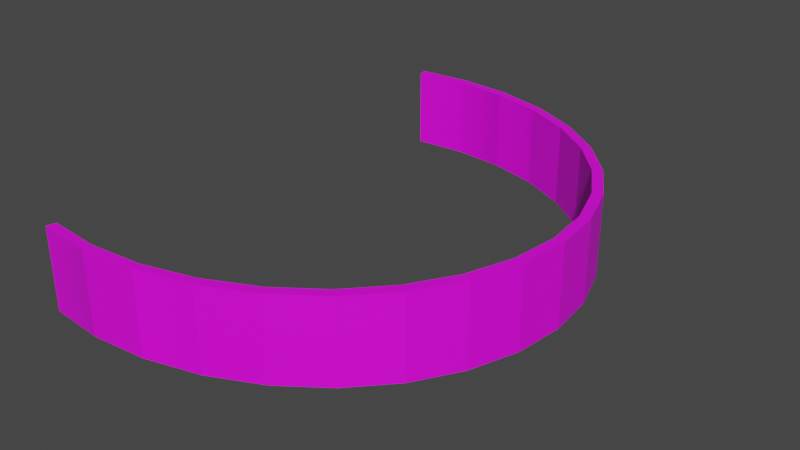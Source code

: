 # Source: hangingHalfLight.blend  (saved by Blender 2.92.15; exported with 4.5.12 LTS)
import bpy
from mathutils import Matrix  # noqa: F401  (used for matrix-valued properties, if any)

bpy.ops.wm.read_factory_settings(use_empty=True)
scene = bpy.context.scene
scene.name = 'Scene'

# ---- collections
col_collection = bpy.data.collections.new('Collection'); scene.collection.children.link(col_collection)

# ---- images (referenced by path relative to the original .blend; pixels are not part of the script)
import os
ASSET_DIR = os.environ.get("B2B_ASSET_DIR", "")  # directory of the original .blend (textures are referenced by path, not embedded)
HERE = os.path.dirname(os.path.abspath(__file__))  # packed textures are extracted next to this script under _unpacked/

def load_image(name, relpath, width, height, colorspace="sRGB"):
    """Load a texture the original file referenced (path relative to the .blend, or extracted next to this script)."""
    p = next((c for c in (os.path.join(HERE, relpath), os.path.join(ASSET_DIR, relpath)) if relpath and os.path.exists(c)), "")
    if p:
        img = bpy.data.images.load(p, check_existing=True)
        img.name = name
    else:  # same state as the original file: an image datablock whose file is absent (Cycles renders it pink)
        img = bpy.data.images.new(name, width, height)
        img.source = "FILE"
        img.filepath = "//" + (relpath or name)
    img.colorspace_settings.name = colorspace
    return img
img_untitled = load_image('Untitled', '', 2048, 2048, 'sRGB')

# ---- materials (node trees are filled in below, after node groups)
mat_body = bpy.data.materials.new('body')
mat_body.use_transparent_shadow = False
mat_light = bpy.data.materials.new('light')
mat_light.use_transparent_shadow = False

# ---- node groups
ng_auto_smooth = bpy.data.node_groups.new('Auto Smooth', 'GeometryNodeTree')
_s = ng_auto_smooth.interface.new_socket(name='Geometry', in_out='OUTPUT', socket_type='NodeSocketGeometry')
_s = ng_auto_smooth.interface.new_socket(name='Geometry', in_out='INPUT', socket_type='NodeSocketGeometry')
_s = ng_auto_smooth.interface.new_socket(name='Angle', in_out='INPUT', socket_type='NodeSocketFloat')
_s.subtype = 'ANGLE'
_s.min_value = 0.0
_s.max_value = 3.142
ng_auto_smooth.is_modifier = True
_N = ng_auto_smooth.nodes; _L = ng_auto_smooth.links
n0 = _N.new('NodeGroupOutput'); n0.name = 'Group Output'; n0.location = (480, -100)
n1 = _N.new('NodeGroupInput'); n1.name = 'Group Input'; n1.location = (-420, -300)
n2 = _N.new('NodeGroupInput'); n2.name = 'Group Input.001'; n2.location = (-60, -100)
n3 = _N.new('GeometryNodeSetShadeSmooth'); n3.name = 'Set Shade Smooth'; n3.location = (120, -100)
n3.domain = 'EDGE'
n4 = _N.new('GeometryNodeSetShadeSmooth'); n4.name = 'Set Shade Smooth.001'; n4.location = (300, -100)
n5 = _N.new('GeometryNodeInputMeshEdgeAngle'); n5.name = 'Edge Angle'; n5.location = (-420, -220)
n6 = _N.new('GeometryNodeInputEdgeSmooth'); n6.name = 'Is Edge Smooth'; n6.location = (-60, -160)
n7 = _N.new('GeometryNodeInputShadeSmooth'); n7.name = 'Is Face Smooth'; n7.location = (-240, -340)
n8 = _N.new('FunctionNodeBooleanMath'); n8.name = 'Boolean Math'; n8.location = (-60, -220)
n9 = _N.new('FunctionNodeCompare'); n9.name = 'Compare'; n9.location = (-240, -180)
n9.operation = 'LESS_EQUAL'
_L.new(n5.outputs[0], n9.inputs[0])
_L.new(n4.outputs[0], n0.inputs[0])
_L.new(n1.outputs[1], n9.inputs[1])
_L.new(n9.outputs[0], n8.inputs[0])
_L.new(n7.outputs[0], n8.inputs[1])
_L.new(n2.outputs[0], n3.inputs[0])
_L.new(n6.outputs[0], n3.inputs[1])
_L.new(n3.outputs[0], n4.inputs[0])
_L.new(n8.outputs[0], n3.inputs[2])
n0.is_active_output = True

# ---- material node trees
mat_body.use_nodes = True; mat_body.node_tree.nodes.clear()
_N = mat_body.node_tree.nodes; _L = mat_body.node_tree.links
n0 = _N.new('ShaderNodeBsdfPrincipled'); n0.name = 'Principled BSDF'; n0.location = (10, 300)
n0.distribution = 'GGX'
n0.subsurface_method = 'BURLEY'
n0.inputs[3].default_value = 1.45
n0.inputs[27].default_value = (0.0, 0.0, 0.0, 1.0)
n0.inputs[28].default_value = 1.0
n1 = _N.new('ShaderNodeOutputMaterial'); n1.name = 'Material Output'; n1.location = (300, 300)
n2 = _N.new('ShaderNodeTexImage'); n2.name = 'Image Texture'; n2.location = (-357, 268)
n2.image = img_untitled
_L.new(n0.outputs[0], n1.inputs[0])
_L.new(n2.outputs[0], n0.inputs[0])
n1.is_active_output = True
mat_light.use_nodes = True; mat_light.node_tree.nodes.clear()
_N = mat_light.node_tree.nodes; _L = mat_light.node_tree.links
n0 = _N.new('ShaderNodeBsdfPrincipled'); n0.name = 'Principled BSDF'; n0.location = (10, 300)
n0.distribution = 'GGX'
n0.subsurface_method = 'BURLEY'
n0.inputs[3].default_value = 1.45
n0.inputs[27].default_value = (0.0, 0.0, 0.0, 1.0)
n0.inputs[28].default_value = 1.0
n1 = _N.new('ShaderNodeOutputMaterial'); n1.name = 'Material Output'; n1.location = (300, 300)
_L.new(n0.outputs[0], n1.inputs[0])
n1.is_active_output = True

# ---- world
world_world = bpy.data.worlds.new('World'); scene.world = world_world
world_world.use_nodes = True; world_world.node_tree.nodes.clear()
_N = world_world.node_tree.nodes; _L = world_world.node_tree.links
n0 = _N.new('ShaderNodeOutputWorld'); n0.name = 'World Output'; n0.location = (300, 300)
n1 = _N.new('ShaderNodeBackground'); n1.name = 'Background'; n1.location = (10, 300)
n1.inputs[0].default_value = (0.05088, 0.05088, 0.05088, 1.0)
_L.new(n1.outputs[0], n0.inputs[0])
n0.is_active_output = True
world_world.color = (0.05088, 0.05088, 0.05088)
world_world.use_sun_shadow = False
world_world.sun_shadow_jitter_overblur = 0.0

# ---- meshes
me_circle = bpy.data.meshes.new('Circle')
me_circle.from_pydata([(0.5273, 0.2104, -0.1252), (0.458, 0.4128, -0.1252), (0.4169, 0.3977, -0.1252), (0.3453, 0.5993, -0.1252), (0.3084, 0.5774, -0.1252), (-0.6681, 1.039, -0.1252), (-0.6681, 1.079, -0.1252), (-0.9059, 1.058, -0.1252), (-0.8972, 1.019, -0.1252), (0.1938, 0.7627, -0.1252), (0.1623, 0.7349, -0.1252), (0.009062, 0.8969, -0.1252), (-0.01563, 0.8642, -0.1252), (-0.2017, 0.9965, -0.1252), (-0.2187, 0.9602, -0.1252), (-0.4303, 1.058, -0.1252), (-0.439, 1.019, -0.1252), (0.4837, 0.2028, 0.2222), (0.5273, 0.2104, 0.2222), (0.4169, 0.3977, 0.2222), (0.458, 0.4128, 0.2222), (0.3084, 0.5774, 0.2222), (0.3453, 0.5993, 0.2222), (-0.8972, 1.019, 0.2222), (-0.9059, 1.058, 0.2222), (-0.6681, 1.079, 0.2222), (-0.6681, 1.039, 0.2222), (0.1623, 0.7349, 0.2222), (0.1938, 0.7627, 0.2222), (-0.01563, 0.8642, 0.2222), (0.009063, 0.8969, 0.2222), (-0.2187, 0.9602, 0.2222), (-0.2017, 0.9965, 0.2222), (-0.439, 1.019, 0.2222), (-0.4303, 1.058, 0.2222), (0.4837, 0.2028, -0.1252), (-0.9001, 1.032, -0.1252), (-0.903, 1.045, -0.1252), (-0.6681, 1.052, -0.1252), (-0.6681, 1.066, -0.1252), (-0.4361, 1.032, -0.1252), (-0.4332, 1.045, -0.1252), (-0.213, 0.9723, -0.1252), (-0.2073, 0.9844, -0.1252), (-0.007397, 0.8751, -0.1252), (0.0008329, 0.886, -0.1252), (0.1728, 0.7442, -0.1252), (0.1833, 0.7535, -0.1252), (0.3207, 0.5847, -0.1252), (0.333, 0.592, -0.1252), (0.4443, 0.4078, -0.1252), (0.4306, 0.4028, -0.1252), (0.5128, 0.2079, -0.1252), (0.4983, 0.2053, -0.1252), (0.4983, 0.2053, 0.2222), (0.5128, 0.2079, 0.2222), (0.4306, 0.4028, 0.2222), (0.4443, 0.4078, 0.2222), (0.3207, 0.5847, 0.2222), (0.333, 0.592, 0.2222), (-0.9001, 1.032, 0.2222), (-0.903, 1.045, 0.2222), (-0.6681, 1.066, 0.2222), (-0.6681, 1.052, 0.2222), (0.1728, 0.7442, 0.2222), (0.1833, 0.7535, 0.2222), (-0.007397, 0.8751, 0.2222), (0.000833, 0.886, 0.2222), (-0.213, 0.9723, 0.2222), (-0.2073, 0.9844, 0.2222), (-0.4361, 1.032, 0.2222), (-0.4332, 1.045, 0.2222), (-0.6699, 1.039, -0.1252), (-0.67, 1.078, -0.1252), (-0.6699, 1.039, 0.2222), (-0.67, 1.078, 0.2222), (-0.6699, 1.052, 0.2222), (-0.67, 1.065, 0.2222), (-0.6699, 1.052, -0.1252), (-0.67, 1.065, -0.1252), (-0.6664, 1.039, -0.1252), (-0.6664, 1.079, -0.1252), (-0.6664, 1.039, 0.2222), (-0.6664, 1.079, 0.2222), (-0.6664, 1.052, 0.2222), (-0.6664, 1.065, 0.2222), (-0.6664, 1.052, -0.1252), (-0.6664, 1.065, -0.1252), (-0.4407, 1.02, 0.2222), (-0.4321, 1.058, 0.2222), (-0.4378, 1.032, -0.1252), (-0.435, 1.045, -0.1252), (-0.4407, 1.02, -0.1252), (-0.4321, 1.058, -0.1252), (-0.4378, 1.032, 0.2222), (-0.435, 1.045, 0.2222), (-0.4373, 1.019, -0.1252), (-0.4286, 1.057, -0.1252), (-0.4373, 1.019, 0.2222), (-0.4286, 1.057, 0.2222), (-0.4344, 1.032, 0.2222), (-0.4315, 1.045, 0.2222), (-0.4344, 1.032, -0.1252), (-0.4315, 1.045, -0.1252), (-0.2204, 0.9607, 0.2222), (-0.2035, 0.997, 0.2222), (-0.2148, 0.9728, -0.1252), (-0.2091, 0.9849, -0.1252), (-0.2204, 0.9607, -0.1252), (-0.2035, 0.997, -0.1252), (-0.2148, 0.9728, 0.2222), (-0.2091, 0.9849, 0.2222), (-0.2172, 0.9595, -0.1252), (-0.2002, 0.9958, -0.1252), (-0.2172, 0.9595, 0.2222), (-0.2002, 0.9958, 0.2222), (-0.2116, 0.9716, 0.2222), (-0.2059, 0.9837, 0.2222), (-0.2116, 0.9716, -0.1252), (-0.2059, 0.9837, -0.1252), (-0.01706, 0.8648, 0.2222), (0.007578, 0.8976, 0.2222), (-0.008846, 0.8758, -0.1252), (-0.000634, 0.8867, -0.1252), (-0.01706, 0.8648, -0.1252), (0.007578, 0.8976, -0.1252), (-0.008845, 0.8758, 0.2222), (-0.0006339, 0.8867, 0.2222), (-0.01449, 0.8633, -0.1252), (0.01024, 0.896, -0.1252), (-0.01449, 0.8633, 0.2222), (0.01024, 0.896, 0.2222), (-0.006245, 0.8742, 0.2222), (0.001999, 0.8851, 0.2222), (-0.006245, 0.8742, -0.1252), (0.001999, 0.8851, -0.1252), (0.1609, 0.736, 0.2222), (0.1922, 0.7638, 0.2222), (0.1713, 0.7453, -0.1252), (0.1818, 0.7546, -0.1252), (0.1609, 0.736, -0.1252), (0.1922, 0.7638, -0.1252), (0.1713, 0.7453, 0.2222), (0.1818, 0.7546, 0.2222), (0.1633, 0.7339, -0.1252), (0.1948, 0.7617, -0.1252), (0.1633, 0.7339, 0.2222), (0.1948, 0.7617, 0.2222), (0.1738, 0.7431, 0.2222), (0.1843, 0.7524, 0.2222), (0.1738, 0.7431, -0.1252), (0.1843, 0.7524, -0.1252), (0.3072, 0.5787, 0.2222), (0.3441, 0.6006, 0.2222), (0.3195, 0.586, -0.1252), (0.3318, 0.5933, -0.1252), (0.3072, 0.5787, -0.1252), (0.3441, 0.6006, -0.1252), (0.3195, 0.586, 0.2222), (0.3318, 0.5933, 0.2222), (0.3092, 0.576, -0.1252), (0.3462, 0.5978, -0.1252), (0.3092, 0.576, 0.2222), (0.3462, 0.5978, 0.2222), (0.3216, 0.5833, 0.2222), (0.3339, 0.5906, 0.2222), (0.3216, 0.5833, -0.1252), (0.3339, 0.5906, -0.1252), (0.4159, 0.3994, 0.2222), (0.457, 0.4145, 0.2222), (0.4296, 0.4044, -0.1252), (0.4433, 0.4094, -0.1252), (0.4159, 0.3994, -0.1252), (0.457, 0.4145, -0.1252), (0.4296, 0.4044, 0.2222), (0.4433, 0.4094, 0.2222), (0.4585, 0.4113, -0.1252), (0.4174, 0.3963, 0.2222), (0.4585, 0.4113, 0.2222), (0.4174, 0.3963, -0.1252), (0.4311, 0.4013, 0.2222), (0.4448, 0.4063, 0.2222), (0.4448, 0.4063, -0.1252), (0.4311, 0.4013, -0.1252), (0.4832, 0.2044, 0.2222), (0.5267, 0.2122, 0.2222), (0.5267, 0.2122, -0.1252), (0.4832, 0.2044, -0.1252), (0.4977, 0.207, 0.2222), (0.5122, 0.2096, 0.2222), (0.5122, 0.2096, -0.1252), (0.4977, 0.207, -0.1252), (0.5275, 0.2087, -0.1252), (0.4839, 0.2011, 0.2222), (0.5275, 0.2087, 0.2222), (0.4839, 0.2011, -0.1252), (0.4985, 0.2036, 0.2222), (0.513, 0.2062, 0.2222), (0.513, 0.2062, -0.1252), (0.4985, 0.2036, -0.1252), (0.5061, 0.00191, 0.2222), (0.5505, 0.001983, -0.1252), (0.5209, 0.001934, 0.2222), (0.5357, 0.001959, 0.2222), (0.5357, 0.001959, -0.1252), (0.5209, 0.001934, -0.1252), (0.5505, -0.001903, -0.1252), (0.5505, -0.001903, 0.2222), (0.5209, -0.001856, -0.1252), (0.5357, -0.00188, -0.1252), (0.5209, -0.001856, 0.2222), (0.5357, -0.00188, 0.2222), (0.5273, -0.2104, -0.1252), (0.458, -0.4128, -0.1252), (0.4169, -0.3977, -0.1252), (0.3453, -0.5993, -0.1252), (0.3084, -0.5774, -0.1252), (-0.6681, -1.039, -0.1252), (-0.6681, -1.079, -0.1252), (-0.9059, -1.058, -0.1252), (-0.8972, -1.019, -0.1252), (0.1938, -0.7627, -0.1252), (0.1623, -0.7349, -0.1252), (0.009062, -0.8969, -0.1252), (-0.01563, -0.8642, -0.1252), (-0.2017, -0.9965, -0.1252), (-0.2187, -0.9602, -0.1252), (-0.4303, -1.058, -0.1252), (-0.439, -1.019, -0.1252), (0.4837, -0.2028, 0.2222), (0.5273, -0.2104, 0.2222), (0.4169, -0.3977, 0.2222), (0.458, -0.4128, 0.2222), (0.3084, -0.5774, 0.2222), (0.3453, -0.5993, 0.2222), (-0.8972, -1.019, 0.2222), (-0.9059, -1.058, 0.2222), (-0.6681, -1.079, 0.2222), (-0.6681, -1.039, 0.2222), (0.1623, -0.7349, 0.2222), (0.1938, -0.7627, 0.2222), (-0.01563, -0.8642, 0.2222), (0.009063, -0.8969, 0.2222), (-0.2187, -0.9602, 0.2222), (-0.2017, -0.9965, 0.2222), (-0.439, -1.019, 0.2222), (-0.4303, -1.058, 0.2222), (0.4837, -0.2028, -0.1252), (0.5508, 2.011e-07, -0.1252), (0.5063, 2.011e-07, -0.1252), (0.5063, 2.011e-07, 0.2222), (0.5508, 2.011e-07, 0.2222), (0.5211, 2.011e-07, 0.2222), (0.5359, 2.011e-07, 0.2222), (-0.9001, -1.032, -0.1252), (-0.903, -1.045, -0.1252), (-0.6681, -1.052, -0.1252), (-0.6681, -1.066, -0.1252), (-0.4361, -1.032, -0.1252), (-0.4332, -1.045, -0.1252), (-0.213, -0.9723, -0.1252), (-0.2073, -0.9844, -0.1252), (-0.007397, -0.8751, -0.1252), (0.0008329, -0.886, -0.1252), (0.1728, -0.7442, -0.1252), (0.1833, -0.7535, -0.1252), (0.3207, -0.5847, -0.1252), (0.333, -0.592, -0.1252), (0.4443, -0.4078, -0.1252), (0.4306, -0.4028, -0.1252), (0.5128, -0.2079, -0.1252), (0.4983, -0.2053, -0.1252), (0.5211, 2.011e-07, -0.1252), (0.5359, 2.011e-07, -0.1252), (0.4983, -0.2053, 0.2222), (0.5128, -0.2079, 0.2222), (0.4306, -0.4028, 0.2222), (0.4443, -0.4078, 0.2222), (0.3207, -0.5847, 0.2222), (0.333, -0.592, 0.2222), (-0.9001, -1.032, 0.2222), (-0.903, -1.045, 0.2222), (-0.6681, -1.066, 0.2222), (-0.6681, -1.052, 0.2222), (0.1728, -0.7442, 0.2222), (0.1833, -0.7535, 0.2222), (-0.007397, -0.8751, 0.2222), (0.000833, -0.886, 0.2222), (-0.213, -0.9723, 0.2222), (-0.2073, -0.9844, 0.2222), (-0.4361, -1.032, 0.2222), (-0.4332, -1.045, 0.2222), (-0.6699, -1.039, -0.1252), (-0.67, -1.078, -0.1252), (-0.6699, -1.039, 0.2222), (-0.67, -1.078, 0.2222), (-0.6699, -1.052, 0.2222), (-0.67, -1.065, 0.2222), (-0.6699, -1.052, -0.1252), (-0.67, -1.065, -0.1252), (-0.6664, -1.039, -0.1252), (-0.6664, -1.079, -0.1252), (-0.6664, -1.039, 0.2222), (-0.6664, -1.079, 0.2222), (-0.6664, -1.052, 0.2222), (-0.6664, -1.065, 0.2222), (-0.6664, -1.052, -0.1252), (-0.6664, -1.065, -0.1252), (-0.4407, -1.02, 0.2222), (-0.4321, -1.058, 0.2222), (-0.4378, -1.032, -0.1252), (-0.435, -1.045, -0.1252), (-0.4407, -1.02, -0.1252), (-0.4321, -1.058, -0.1252), (-0.4378, -1.032, 0.2222), (-0.435, -1.045, 0.2222), (-0.4373, -1.019, -0.1252), (-0.4286, -1.057, -0.1252), (-0.4373, -1.019, 0.2222), (-0.4286, -1.057, 0.2222), (-0.4344, -1.032, 0.2222), (-0.4315, -1.045, 0.2222), (-0.4344, -1.032, -0.1252), (-0.4315, -1.045, -0.1252), (-0.2204, -0.9607, 0.2222), (-0.2035, -0.997, 0.2222), (-0.2148, -0.9728, -0.1252), (-0.2091, -0.9849, -0.1252), (-0.2204, -0.9607, -0.1252), (-0.2035, -0.997, -0.1252), (-0.2148, -0.9728, 0.2222), (-0.2091, -0.9849, 0.2222), (-0.2172, -0.9595, -0.1252), (-0.2002, -0.9958, -0.1252), (-0.2172, -0.9595, 0.2222), (-0.2002, -0.9958, 0.2222), (-0.2116, -0.9716, 0.2222), (-0.2059, -0.9837, 0.2222), (-0.2116, -0.9716, -0.1252), (-0.2059, -0.9837, -0.1252), (-0.01706, -0.8648, 0.2222), (0.007578, -0.8976, 0.2222), (-0.008846, -0.8758, -0.1252), (-0.000634, -0.8867, -0.1252), (-0.01706, -0.8648, -0.1252), (0.007578, -0.8976, -0.1252), (-0.008845, -0.8758, 0.2222), (-0.0006339, -0.8867, 0.2222), (-0.01449, -0.8633, -0.1252), (0.01024, -0.896, -0.1252), (-0.01449, -0.8633, 0.2222), (0.01024, -0.896, 0.2222), (-0.006245, -0.8742, 0.2222), (0.001999, -0.8851, 0.2222), (-0.006245, -0.8742, -0.1252), (0.001999, -0.8851, -0.1252), (0.1609, -0.736, 0.2222), (0.1922, -0.7638, 0.2222), (0.1713, -0.7453, -0.1252), (0.1818, -0.7546, -0.1252), (0.1609, -0.736, -0.1252), (0.1922, -0.7638, -0.1252), (0.1713, -0.7453, 0.2222), (0.1818, -0.7546, 0.2222), (0.1633, -0.7339, -0.1252), (0.1948, -0.7617, -0.1252), (0.1633, -0.7339, 0.2222), (0.1948, -0.7617, 0.2222), (0.1738, -0.7431, 0.2222), (0.1843, -0.7524, 0.2222), (0.1738, -0.7431, -0.1252), (0.1843, -0.7524, -0.1252), (0.3072, -0.5787, 0.2222), (0.3441, -0.6006, 0.2222), (0.3195, -0.586, -0.1252), (0.3318, -0.5933, -0.1252), (0.3072, -0.5787, -0.1252), (0.3441, -0.6006, -0.1252), (0.3195, -0.586, 0.2222), (0.3318, -0.5933, 0.2222), (0.3092, -0.576, -0.1252), (0.3462, -0.5978, -0.1252), (0.3092, -0.576, 0.2222), (0.3462, -0.5978, 0.2222), (0.3216, -0.5833, 0.2222), (0.3339, -0.5906, 0.2222), (0.3216, -0.5833, -0.1252), (0.3339, -0.5906, -0.1252), (0.4159, -0.3994, 0.2222), (0.457, -0.4145, 0.2222), (0.4296, -0.4044, -0.1252), (0.4433, -0.4094, -0.1252), (0.4159, -0.3994, -0.1252), (0.457, -0.4145, -0.1252), (0.4296, -0.4044, 0.2222), (0.4433, -0.4094, 0.2222), (0.4585, -0.4113, -0.1252), (0.4174, -0.3963, 0.2222), (0.4585, -0.4113, 0.2222), (0.4174, -0.3963, -0.1252), (0.4311, -0.4013, 0.2222), (0.4448, -0.4063, 0.2222), (0.4448, -0.4063, -0.1252), (0.4311, -0.4013, -0.1252), (0.4832, -0.2044, 0.2222), (0.5267, -0.2122, 0.2222), (0.5267, -0.2122, -0.1252), (0.4832, -0.2044, -0.1252), (0.4977, -0.207, 0.2222), (0.5122, -0.2096, 0.2222), (0.5122, -0.2096, -0.1252), (0.4977, -0.207, -0.1252), (0.5275, -0.2087, -0.1252), (0.4839, -0.2011, 0.2222), (0.5275, -0.2087, 0.2222), (0.4839, -0.2011, -0.1252), (0.4985, -0.2036, 0.2222), (0.513, -0.2062, 0.2222), (0.513, -0.2062, -0.1252), (0.4985, -0.2036, -0.1252), (0.5061, -0.00191, 0.2222), (0.5061, -0.00191, -0.1252), (0.5061, 0.001834, -0.1252), (0.5505, 0.001903, 0.2222), (-0.8935, 1.02, -0.1252), (-0.902, 1.058, -0.1252), (-0.8963, 1.033, 0.2222), (-0.8992, 1.045, 0.2222), (-0.8935, 1.02, 0.2222), (-0.902, 1.058, 0.2222), (-0.8963, 1.033, -0.1252), (-0.8992, 1.045, -0.1252), (-0.8872, -1.02, -0.1252), (-0.8955, -1.059, -0.1252), (-0.8899, -1.033, 0.2222), (-0.8927, -1.046, 0.2222), (-0.8872, -1.02, 0.2222), (-0.8955, -1.059, 0.2222), (-0.8899, -1.033, -0.1252), (-0.8927, -1.046, -0.1252)], [], [(211, 207, 251, 253), (79, 73, 6, 39), (91, 93, 15, 41), (107, 109, 13, 43), (123, 125, 11, 45), (139, 141, 9, 47), (155, 157, 3, 49), (171, 173, 1, 50), (191, 53, 35, 187), (199, 195, 35, 53), (85, 83, 25, 62), (101, 99, 34, 71), (117, 115, 32, 69), (133, 131, 30, 67), (193, 17, 35, 195), (149, 147, 28, 65), (184, 187, 35, 17), (427, 429, 24, 61), (160, 162, 21, 4), (165, 163, 22, 59), (144, 146, 27, 10), (181, 178, 20, 57), (128, 130, 29, 12), (197, 194, 18, 55), (112, 114, 31, 14), (96, 98, 33, 16), (80, 82, 26, 5), (424, 428, 23, 8), (425, 7, 24, 429), (81, 6, 25, 83), (97, 15, 34, 99), (113, 13, 32, 115), (129, 11, 30, 131), (145, 9, 28, 147), (161, 3, 22, 163), (176, 1, 20, 178), (192, 0, 18, 194), (206, 248, 251, 207), (36, 8, 23, 60), (7, 37, 61, 24), (37, 36, 60, 61), (193, 196, 54, 17), (196, 197, 55, 54), (177, 180, 56, 19), (180, 181, 57, 56), (162, 164, 58, 21), (164, 165, 59, 58), (428, 426, 60, 23), (426, 427, 61, 60), (146, 148, 64, 27), (148, 149, 65, 64), (130, 132, 66, 29), (132, 133, 67, 66), (114, 116, 68, 31), (116, 117, 69, 68), (98, 100, 70, 33), (100, 101, 71, 70), (82, 84, 63, 26), (84, 85, 62, 63), (192, 198, 52, 0), (198, 199, 53, 52), (186, 0, 52, 190), (190, 52, 53, 191), (172, 170, 51, 2), (170, 171, 50, 51), (156, 154, 48, 4), (154, 155, 49, 48), (140, 138, 46, 10), (138, 139, 47, 46), (124, 122, 44, 12), (122, 123, 45, 44), (108, 106, 42, 14), (106, 107, 43, 42), (92, 90, 40, 16), (90, 91, 41, 40), (72, 78, 38, 5), (78, 79, 39, 38), (420, 210, 252, 250), (210, 211, 253, 252), (430, 431, 79, 78), (424, 430, 78, 72), (63, 62, 77, 76), (26, 63, 76, 74), (6, 73, 75, 25), (5, 26, 74, 72), (62, 25, 75, 77), (431, 425, 73, 79), (38, 39, 87, 86), (5, 38, 86, 80), (94, 95, 85, 84), (88, 94, 84, 82), (93, 81, 83, 89), (92, 88, 82, 80), (95, 89, 83, 85), (39, 6, 81, 87), (71, 34, 89, 95), (16, 33, 88, 92), (15, 93, 89, 34), (33, 70, 94, 88), (70, 71, 95, 94), (86, 87, 91, 90), (80, 86, 90, 92), (87, 81, 93, 91), (40, 41, 103, 102), (16, 40, 102, 96), (110, 111, 101, 100), (104, 110, 100, 98), (109, 97, 99, 105), (108, 104, 98, 96), (111, 105, 99, 101), (41, 15, 97, 103), (69, 32, 105, 111), (14, 31, 104, 108), (13, 109, 105, 32), (31, 68, 110, 104), (68, 69, 111, 110), (102, 103, 107, 106), (96, 102, 106, 108), (103, 97, 109, 107), (42, 43, 119, 118), (14, 42, 118, 112), (126, 127, 117, 116), (120, 126, 116, 114), (125, 113, 115, 121), (124, 120, 114, 112), (127, 121, 115, 117), (43, 13, 113, 119), (67, 30, 121, 127), (12, 29, 120, 124), (11, 125, 121, 30), (29, 66, 126, 120), (66, 67, 127, 126), (118, 119, 123, 122), (112, 118, 122, 124), (119, 113, 125, 123), (44, 45, 135, 134), (12, 44, 134, 128), (142, 143, 133, 132), (136, 142, 132, 130), (141, 129, 131, 137), (140, 136, 130, 128), (143, 137, 131, 133), (45, 11, 129, 135), (65, 28, 137, 143), (10, 27, 136, 140), (9, 141, 137, 28), (27, 64, 142, 136), (64, 65, 143, 142), (134, 135, 139, 138), (128, 134, 138, 140), (135, 129, 141, 139), (46, 47, 151, 150), (10, 46, 150, 144), (158, 159, 149, 148), (152, 158, 148, 146), (157, 145, 147, 153), (156, 152, 146, 144), (159, 153, 147, 149), (47, 9, 145, 151), (59, 22, 153, 159), (4, 21, 152, 156), (3, 157, 153, 22), (21, 58, 158, 152), (58, 59, 159, 158), (150, 151, 155, 154), (144, 150, 154, 156), (151, 145, 157, 155), (48, 49, 167, 166), (4, 48, 166, 160), (174, 175, 165, 164), (168, 174, 164, 162), (173, 161, 163, 169), (175, 169, 163, 165), (172, 168, 162, 160), (49, 3, 161, 167), (2, 19, 168, 172), (57, 20, 169, 175), (1, 173, 169, 20), (19, 56, 174, 168), (56, 57, 175, 174), (166, 167, 171, 170), (160, 166, 170, 172), (167, 161, 173, 171), (50, 182, 183, 51), (1, 176, 182, 50), (188, 189, 181, 180), (184, 188, 180, 177), (186, 176, 178, 185), (189, 185, 178, 181), (19, 2, 179, 177), (51, 183, 179, 2), (55, 18, 185, 189), (0, 186, 185, 18), (17, 54, 188, 184), (54, 55, 189, 188), (182, 190, 191, 183), (176, 186, 190, 182), (177, 179, 187, 184), (183, 191, 187, 179), (204, 205, 199, 198), (201, 204, 198, 192), (202, 203, 197, 196), (200, 202, 196, 193), (201, 192, 194, 423), (203, 423, 194, 197), (200, 193, 195, 422), (205, 422, 195, 199), (272, 249, 422, 205), (250, 200, 422, 249), (253, 251, 423, 203), (248, 201, 423, 251), (250, 252, 202, 200), (252, 253, 203, 202), (248, 273, 204, 201), (273, 272, 205, 204), (272, 273, 209, 208), (249, 272, 208, 421), (273, 248, 206, 209), (299, 257, 218, 293), (311, 259, 227, 313), (327, 261, 225, 329), (343, 263, 223, 345), (359, 265, 221, 361), (375, 267, 215, 377), (391, 268, 213, 393), (411, 407, 247, 271), (419, 271, 247, 415), (305, 282, 237, 303), (321, 291, 246, 319), (337, 289, 244, 335), (353, 287, 242, 351), (413, 415, 247, 229), (369, 285, 240, 367), (404, 229, 247, 407), (435, 281, 236, 437), (380, 216, 233, 382), (385, 279, 234, 383), (364, 222, 239, 366), (401, 277, 232, 398), (348, 224, 241, 350), (417, 275, 230, 414), (332, 226, 243, 334), (316, 228, 245, 318), (300, 217, 238, 302), (432, 220, 235, 436), (433, 437, 236, 219), (301, 303, 237, 218), (317, 319, 246, 227), (333, 335, 244, 225), (349, 351, 242, 223), (365, 367, 240, 221), (381, 383, 234, 215), (396, 398, 232, 213), (412, 414, 230, 212), (254, 280, 235, 220), (219, 236, 281, 255), (255, 281, 280, 254), (413, 229, 274, 416), (416, 274, 275, 417), (397, 231, 276, 400), (400, 276, 277, 401), (382, 233, 278, 384), (384, 278, 279, 385), (436, 235, 280, 434), (434, 280, 281, 435), (366, 239, 284, 368), (368, 284, 285, 369), (350, 241, 286, 352), (352, 286, 287, 353), (334, 243, 288, 336), (336, 288, 289, 337), (318, 245, 290, 320), (320, 290, 291, 321), (302, 238, 283, 304), (304, 283, 282, 305), (412, 212, 270, 418), (418, 270, 271, 419), (406, 410, 270, 212), (410, 411, 271, 270), (392, 214, 269, 390), (390, 269, 268, 391), (376, 216, 266, 374), (374, 266, 267, 375), (360, 222, 264, 358), (358, 264, 265, 359), (344, 224, 262, 342), (342, 262, 263, 343), (328, 226, 260, 326), (326, 260, 261, 327), (312, 228, 258, 310), (310, 258, 259, 311), (292, 217, 256, 298), (298, 256, 257, 299), (438, 298, 299, 439), (432, 292, 298, 438), (283, 296, 297, 282), (238, 294, 296, 283), (218, 237, 295, 293), (217, 292, 294, 238), (282, 297, 295, 237), (439, 299, 293, 433), (256, 306, 307, 257), (217, 300, 306, 256), (314, 304, 305, 315), (308, 302, 304, 314), (313, 309, 303, 301), (312, 300, 302, 308), (315, 305, 303, 309), (257, 307, 301, 218), (291, 315, 309, 246), (228, 312, 308, 245), (227, 246, 309, 313), (245, 308, 314, 290), (290, 314, 315, 291), (306, 310, 311, 307), (300, 312, 310, 306), (307, 311, 313, 301), (258, 322, 323, 259), (228, 316, 322, 258), (330, 320, 321, 331), (324, 318, 320, 330), (329, 325, 319, 317), (328, 316, 318, 324), (331, 321, 319, 325), (259, 323, 317, 227), (289, 331, 325, 244), (226, 328, 324, 243), (225, 244, 325, 329), (243, 324, 330, 288), (288, 330, 331, 289), (322, 326, 327, 323), (316, 328, 326, 322), (323, 327, 329, 317), (260, 338, 339, 261), (226, 332, 338, 260), (346, 336, 337, 347), (340, 334, 336, 346), (345, 341, 335, 333), (344, 332, 334, 340), (347, 337, 335, 341), (261, 339, 333, 225), (287, 347, 341, 242), (224, 344, 340, 241), (223, 242, 341, 345), (241, 340, 346, 286), (286, 346, 347, 287), (338, 342, 343, 339), (332, 344, 342, 338), (339, 343, 345, 333), (262, 354, 355, 263), (224, 348, 354, 262), (362, 352, 353, 363), (356, 350, 352, 362), (361, 357, 351, 349), (360, 348, 350, 356), (363, 353, 351, 357), (263, 355, 349, 223), (285, 363, 357, 240), (222, 360, 356, 239), (221, 240, 357, 361), (239, 356, 362, 284), (284, 362, 363, 285), (354, 358, 359, 355), (348, 360, 358, 354), (355, 359, 361, 349), (264, 370, 371, 265), (222, 364, 370, 264), (378, 368, 369, 379), (372, 366, 368, 378), (377, 373, 367, 365), (376, 364, 366, 372), (379, 369, 367, 373), (265, 371, 365, 221), (279, 379, 373, 234), (216, 376, 372, 233), (215, 234, 373, 377), (233, 372, 378, 278), (278, 378, 379, 279), (370, 374, 375, 371), (364, 376, 374, 370), (371, 375, 377, 365), (266, 386, 387, 267), (216, 380, 386, 266), (394, 384, 385, 395), (388, 382, 384, 394), (393, 389, 383, 381), (395, 385, 383, 389), (392, 380, 382, 388), (267, 387, 381, 215), (214, 392, 388, 231), (277, 395, 389, 232), (213, 232, 389, 393), (231, 388, 394, 276), (276, 394, 395, 277), (386, 390, 391, 387), (380, 392, 390, 386), (387, 391, 393, 381), (268, 269, 403, 402), (213, 268, 402, 396), (408, 400, 401, 409), (404, 397, 400, 408), (406, 405, 398, 396), (409, 401, 398, 405), (231, 397, 399, 214), (269, 214, 399, 403), (275, 409, 405, 230), (212, 230, 405, 406), (229, 404, 408, 274), (274, 408, 409, 275), (402, 403, 411, 410), (396, 402, 410, 406), (397, 404, 407, 399), (403, 399, 407, 411), (209, 418, 419, 208), (206, 412, 418, 209), (210, 416, 417, 211), (420, 413, 416, 210), (206, 207, 414, 412), (211, 417, 414, 207), (420, 421, 415, 413), (208, 419, 415, 421), (250, 249, 421, 420), (37, 7, 425, 431), (8, 36, 430, 424), (36, 37, 431, 430), (76, 77, 427, 426), (74, 76, 426, 428), (73, 425, 429, 75), (72, 74, 428, 424), (77, 75, 429, 427), (255, 439, 433, 219), (220, 432, 438, 254), (254, 438, 439, 255), (296, 434, 435, 297), (294, 436, 434, 296), (293, 295, 437, 433), (292, 432, 436, 294), (297, 435, 437, 295)])
me_circle.polygons.foreach_set('use_smooth', [True] * 438)
me_circle.polygons.foreach_set('material_index', [0, 0, 0, 0, 0, 0, 0, 0, 0, 0, 0, 0, 0, 0, 0, 0, 0, 0, 0, 0, 0, 0, 0, 0, 0, 0, 0, 0, 0, 0, 0, 0, 0, 0, 0, 0, 0, 0, 0, 0, 0, 0, 0, 0, 0, 0, 0, 0, 0, 0, 0, 0, 0, 0, 0, 0, 0, 0, 0, 0, 0, 0, 0, 0, 0, 0, 0, 0, 0, 0, 0, 0, 0, 0, 0, 0, 0, 0, 0, 1, 0, 0, 0, 0, 0, 0, 0, 0, 0, 0, 0, 0, 0, 0, 0, 0, 0, 0, 0, 0, 1, 0, 0, 0, 0, 0, 0, 0, 0, 0, 0, 0, 0, 0, 0, 0, 1, 0, 0, 0, 0, 0, 0, 0, 0, 0, 0, 0, 0, 0, 0, 0, 1, 0, 0, 0, 0, 0, 0, 0, 0, 0, 0, 0, 0, 0, 0, 0, 1, 0, 0, 0, 0, 0, 0, 0, 0, 0, 0, 0, 0, 0, 0, 0, 1, 0, 0, 0, 0, 0, 0, 0, 0, 0, 0, 0, 0, 0, 0, 0, 1, 0, 0, 0, 0, 0, 0, 0, 0, 0, 0, 0, 0, 0, 0, 1, 0, 0, 0, 1, 0, 0, 0, 0, 0, 0, 0, 0, 0, 0, 0, 0, 0, 0, 0, 0, 0, 0, 0, 0, 0, 0, 0, 0, 0, 0, 0, 0, 0, 0, 0, 0, 0, 0, 0, 0, 0, 0, 0, 0, 0, 0, 0, 0, 0, 0, 0, 0, 0, 0, 0, 0, 0, 0, 0, 0, 0, 0, 0, 0, 0, 0, 0, 0, 0, 0, 0, 0, 0, 0, 0, 0, 0, 0, 0, 0, 0, 0, 0, 0, 0, 0, 0, 0, 0, 0, 0, 0, 0, 0, 0, 0, 0, 1, 0, 0, 0, 0, 0, 0, 0, 0, 0, 0, 0, 0, 0, 0, 0, 0, 0, 0, 0, 0, 1, 0, 0, 0, 0, 0, 0, 0, 0, 0, 0, 0, 0, 0, 0, 0, 1, 0, 0, 0, 0, 0, 0, 0, 0, 0, 0, 0, 0, 0, 0, 0, 1, 0, 0, 0, 0, 0, 0, 0, 0, 0, 0, 0, 0, 0, 0, 0, 1, 0, 0, 0, 0, 0, 0, 0, 0, 0, 0, 0, 0, 0, 0, 0, 1, 0, 0, 0, 0, 0, 0, 0, 0, 0, 0, 0, 0, 0, 0, 0, 1, 0, 0, 0, 0, 0, 0, 0, 0, 0, 0, 0, 0, 0, 0, 1, 0, 0, 0, 1, 0, 0, 0, 0, 0, 0, 0, 0, 0, 0, 0, 0, 0, 0, 0, 0, 0, 0, 0, 0, 0, 0, 0, 0])
_uv = me_circle.uv_layers.new(name='UVMap')
_uv.uv.foreach_set('vector', [0.601, 0.5043, 0.5978, 0.5043, 0.5978, 0.5038, 0.601, 0.5038, 0.462, 0.7155, 0.462, 0.7186, 0.4616, 0.7187, 0.4616, 0.7155, 0.405, 0.7106, 0.4043, 0.7137, 0.4039, 0.7137, 0.4046, 0.7105, 0.3502, 0.6959, 0.3489, 0.6989, 0.3484, 0.6988, 0.3498, 0.6958, 0.2996, 0.6721, 0.2976, 0.6748, 0.2973, 0.6746, 0.2993, 0.6719, 0.2554, 0.6401, 0.2529, 0.6423, 0.2525, 0.642, 0.255, 0.6398, 0.219, 0.6009, 0.216, 0.6027, 0.2157, 0.6024, 0.2187, 0.6006, 0.1919, 0.5563, 0.1886, 0.5576, 0.1884, 0.5571, 0.1917, 0.5559, 0.1787, 0.5072, 0.1786, 0.5068, 0.1821, 0.5062, 0.1823, 0.5066, 0.1786, 0.5064, 0.1821, 0.5058, 0.1821, 0.5062, 0.1786, 0.5068, 0.601, 0.06676, 0.5978, 0.06676, 0.5978, 0.06634, 0.601, 0.06634, 0.601, 0.1247, 0.5978, 0.1247, 0.5978, 0.1242, 0.601, 0.1242, 0.601, 0.1821, 0.5978, 0.1821, 0.5978, 0.1817, 0.601, 0.1817, 0.601, 0.2386, 0.5978, 0.2386, 0.5978, 0.2382, 0.601, 0.2382, 0.9553, 0.04919, 0.9553, 0.05063, 0.8726, 0.0506, 0.8726, 0.04916, 0.601, 0.294, 0.5978, 0.294, 0.5978, 0.2936, 0.601, 0.2936, 0.9553, 0.05208, 0.8726, 0.05205, 0.8726, 0.0506, 0.9553, 0.05063, 0.601, 0.009371, 0.5978, 0.009371, 0.5978, 0.008432, 0.601, 0.008432, 0.8726, 0.1523, 0.9553, 0.1523, 0.9553, 0.1538, 0.8726, 0.1538, 0.601, 0.3481, 0.5978, 0.3481, 0.5978, 0.3477, 0.601, 0.3477, 0.8726, 0.2056, 0.9553, 0.2056, 0.9553, 0.207, 0.8726, 0.207, 0.601, 0.4009, 0.5978, 0.4009, 0.5978, 0.4005, 0.601, 0.4005, 0.8726, 0.26, 0.9553, 0.2601, 0.9553, 0.2615, 0.8726, 0.2615, 0.601, 0.4528, 0.5978, 0.4528, 0.5978, 0.4524, 0.601, 0.4524, 0.8726, 0.3156, 0.9553, 0.3157, 0.9553, 0.3171, 0.8726, 0.3171, 0.8726, 0.372, 0.9553, 0.372, 0.9553, 0.3734, 0.8726, 0.3734, 0.8726, 0.4288, 0.9553, 0.4288, 0.9553, 0.4303, 0.8726, 0.4302, 0.8726, 0.4851, 0.9553, 0.4851, 0.9553, 0.4866, 0.8726, 0.4865, 0.7898, 0.001496, 0.7898, 5.154e-05, 0.8726, 0.0, 0.8726, 0.001445, 0.7898, 0.05987, 0.7898, 0.05843, 0.8726, 0.05838, 0.8726, 0.05982, 0.7898, 0.1188, 0.7898, 0.1173, 0.8726, 0.1173, 0.8726, 0.1187, 0.7898, 0.1772, 0.7898, 0.1758, 0.8726, 0.1757, 0.8726, 0.1771, 0.7898, 0.2348, 0.7898, 0.2334, 0.8726, 0.2333, 0.8726, 0.2348, 0.7898, 0.2913, 0.7898, 0.2899, 0.8726, 0.2898, 0.8726, 0.2913, 0.7898, 0.3465, 0.7898, 0.3451, 0.8726, 0.345, 0.8726, 0.3465, 0.7898, 0.4004, 0.7898, 0.399, 0.8726, 0.3989, 0.8726, 0.4004, 0.7898, 0.4535, 0.7898, 0.452, 0.8726, 0.452, 0.8726, 0.4534, 0.7898, 0.9985, 0.7898, 1.0, 0.707, 1.0, 0.707, 0.9986, 0.878, 0.6261, 0.8748, 0.6261, 0.8748, 0.5418, 0.878, 0.5418, 0.8844, 0.6261, 0.8812, 0.6261, 0.8812, 0.5418, 0.8844, 0.5418, 0.8812, 0.6261, 0.878, 0.6261, 0.878, 0.5418, 0.8812, 0.5418, 0.6074, 0.4528, 0.6042, 0.4528, 0.6042, 0.4524, 0.6074, 0.4524, 0.6042, 0.4528, 0.601, 0.4528, 0.601, 0.4524, 0.6042, 0.4524, 0.6074, 0.4009, 0.6042, 0.4009, 0.6042, 0.4005, 0.6074, 0.4005, 0.6042, 0.4009, 0.601, 0.4009, 0.601, 0.4005, 0.6042, 0.4005, 0.6074, 0.3481, 0.6042, 0.3481, 0.6042, 0.3477, 0.6074, 0.3477, 0.6042, 0.3481, 0.601, 0.3481, 0.601, 0.3477, 0.6042, 0.3477, 0.6074, 0.009371, 0.6042, 0.009371, 0.6042, 0.008432, 0.6074, 0.008432, 0.6042, 0.009371, 0.601, 0.009371, 0.601, 0.008432, 0.6042, 0.008432, 0.6074, 0.294, 0.6042, 0.294, 0.6042, 0.2936, 0.6074, 0.2936, 0.6042, 0.294, 0.601, 0.294, 0.601, 0.2936, 0.6042, 0.2936, 0.6074, 0.2386, 0.6042, 0.2386, 0.6042, 0.2382, 0.6074, 0.2382, 0.6042, 0.2386, 0.601, 0.2386, 0.601, 0.2382, 0.6042, 0.2382, 0.6074, 0.1821, 0.6042, 0.1821, 0.6042, 0.1817, 0.6074, 0.1817, 0.6042, 0.1821, 0.601, 0.1821, 0.601, 0.1817, 0.6042, 0.1817, 0.6074, 0.1247, 0.6042, 0.1247, 0.6042, 0.1242, 0.6074, 0.1242, 0.6042, 0.1247, 0.601, 0.1247, 0.601, 0.1242, 0.6042, 0.1242, 0.6074, 0.06676, 0.6042, 0.06676, 0.6042, 0.06634, 0.6074, 0.06634, 0.6042, 0.06676, 0.601, 0.06676, 0.601, 0.06634, 0.6042, 0.06634, 0.1715, 0.5076, 0.175, 0.507, 0.1751, 0.5074, 0.1716, 0.5081, 0.175, 0.507, 0.1786, 0.5064, 0.1786, 0.5068, 0.1751, 0.5074, 0.1717, 0.5085, 0.1716, 0.5081, 0.1751, 0.5074, 0.1752, 0.5079, 0.1752, 0.5079, 0.1751, 0.5074, 0.1786, 0.5068, 0.1787, 0.5072, 0.1986, 0.5539, 0.1953, 0.5551, 0.195, 0.5547, 0.1983, 0.5535, 0.1953, 0.5551, 0.1919, 0.5563, 0.1917, 0.5559, 0.195, 0.5547, 0.225, 0.5974, 0.222, 0.5992, 0.2217, 0.5989, 0.2247, 0.5971, 0.222, 0.5992, 0.219, 0.6009, 0.2187, 0.6006, 0.2217, 0.5989, 0.2605, 0.6356, 0.2579, 0.6378, 0.2576, 0.6375, 0.2601, 0.6353, 0.2579, 0.6378, 0.2554, 0.6401, 0.255, 0.6398, 0.2576, 0.6375, 0.3036, 0.6668, 0.3016, 0.6695, 0.3013, 0.6693, 0.3033, 0.6667, 0.3016, 0.6695, 0.2996, 0.6721, 0.2993, 0.6719, 0.3013, 0.6693, 0.353, 0.6901, 0.3516, 0.693, 0.3512, 0.6929, 0.3525, 0.6899, 0.3516, 0.693, 0.3502, 0.6959, 0.3498, 0.6958, 0.3512, 0.6929, 0.4064, 0.7043, 0.4057, 0.7075, 0.4053, 0.7074, 0.406, 0.7043, 0.4057, 0.7075, 0.405, 0.7106, 0.4046, 0.7105, 0.4053, 0.7074, 0.462, 0.7091, 0.462, 0.7123, 0.4616, 0.7123, 0.4616, 0.7091, 0.462, 0.7123, 0.462, 0.7155, 0.4616, 0.7155, 0.4616, 0.7123, 0.6074, 0.5043, 0.6042, 0.5043, 0.6042, 0.5038, 0.6074, 0.5038, 0.6042, 0.5043, 0.601, 0.5043, 0.601, 0.5038, 0.6042, 0.5038, 0.9382, 0.5422, 0.9413, 0.5418, 0.9413, 0.5976, 0.9382, 0.5974, 0.5162, 0.7044, 0.5169, 0.7075, 0.462, 0.7123, 0.462, 0.7091, 0.6042, 0.06634, 0.601, 0.06634, 0.601, 0.06587, 0.6042, 0.06587, 0.6074, 0.06634, 0.6042, 0.06634, 0.6042, 0.06587, 0.6074, 0.06587, 0.7898, 0.05843, 0.7898, 0.05698, 0.8726, 0.05693, 0.8726, 0.05838, 0.8726, 0.4302, 0.9553, 0.4303, 0.9553, 0.4317, 0.8726, 0.4317, 0.601, 0.06634, 0.5978, 0.06634, 0.5978, 0.06587, 0.601, 0.06587, 0.5176, 0.7106, 0.5183, 0.7137, 0.462, 0.7186, 0.462, 0.7155, 0.4616, 0.7123, 0.4616, 0.7155, 0.4611, 0.7155, 0.4611, 0.7123, 0.4616, 0.7091, 0.4616, 0.7123, 0.4611, 0.7123, 0.4612, 0.7091, 0.6042, 0.1238, 0.601, 0.1238, 0.601, 0.06676, 0.6042, 0.06676, 0.6074, 0.1238, 0.6042, 0.1238, 0.6042, 0.06676, 0.6074, 0.06676, 0.7898, 0.1159, 0.7898, 0.05987, 0.8726, 0.05982, 0.8726, 0.1158, 0.8726, 0.3749, 0.9553, 0.3749, 0.9553, 0.4288, 0.8726, 0.4288, 0.601, 0.1238, 0.5978, 0.1238, 0.5978, 0.06676, 0.601, 0.06676, 0.4616, 0.7155, 0.4616, 0.7187, 0.4611, 0.7186, 0.4611, 0.7155, 0.601, 0.1242, 0.5978, 0.1242, 0.5978, 0.1238, 0.601, 0.1238, 0.8726, 0.3734, 0.9553, 0.3734, 0.9553, 0.3749, 0.8726, 0.3749, 0.7898, 0.1173, 0.7898, 0.1159, 0.8726, 0.1158, 0.8726, 0.1173, 0.6074, 0.1242, 0.6042, 0.1242, 0.6042, 0.1238, 0.6074, 0.1238, 0.6042, 0.1242, 0.601, 0.1242, 0.601, 0.1238, 0.6042, 0.1238, 0.9075, 0.5421, 0.9106, 0.5418, 0.9106, 0.5982, 0.9075, 0.5977, 0.4612, 0.7091, 0.4611, 0.7123, 0.4057, 0.7075, 0.4064, 0.7043, 0.4611, 0.7155, 0.4611, 0.7186, 0.4043, 0.7137, 0.405, 0.7106, 0.4053, 0.7074, 0.4046, 0.7105, 0.4042, 0.7104, 0.4049, 0.7073, 0.406, 0.7043, 0.4053, 0.7074, 0.4049, 0.7073, 0.4056, 0.7042, 0.6042, 0.1812, 0.601, 0.1812, 0.601, 0.1247, 0.6042, 0.1247, 0.6074, 0.1812, 0.6042, 0.1812, 0.6042, 0.1247, 0.6074, 0.1247, 0.7898, 0.1743, 0.7898, 0.1188, 0.8726, 0.1187, 0.8726, 0.1743, 0.8726, 0.3185, 0.9553, 0.3185, 0.9553, 0.372, 0.8726, 0.372, 0.601, 0.1812, 0.5978, 0.1812, 0.5978, 0.1247, 0.601, 0.1247, 0.4046, 0.7105, 0.4039, 0.7137, 0.4035, 0.7135, 0.4042, 0.7104, 0.601, 0.1817, 0.5978, 0.1817, 0.5978, 0.1812, 0.601, 0.1812, 0.8726, 0.3171, 0.9553, 0.3171, 0.9553, 0.3185, 0.8726, 0.3185, 0.7898, 0.1758, 0.7898, 0.1743, 0.8726, 0.1743, 0.8726, 0.1757, 0.6074, 0.1817, 0.6042, 0.1817, 0.6042, 0.1812, 0.6074, 0.1812, 0.6042, 0.1817, 0.601, 0.1817, 0.601, 0.1812, 0.6042, 0.1812, 0.9138, 0.5419, 0.917, 0.5418, 0.917, 0.5977, 0.9138, 0.5971, 0.4056, 0.7042, 0.4049, 0.7073, 0.3516, 0.693, 0.353, 0.6901, 0.4042, 0.7104, 0.4035, 0.7135, 0.3489, 0.6989, 0.3502, 0.6959, 0.3512, 0.6929, 0.3498, 0.6958, 0.3494, 0.6957, 0.3508, 0.6927, 0.3525, 0.6899, 0.3512, 0.6929, 0.3508, 0.6927, 0.3522, 0.6898, 0.6042, 0.2378, 0.601, 0.2378, 0.601, 0.1821, 0.6042, 0.1821, 0.6074, 0.2378, 0.6042, 0.2378, 0.6042, 0.1821, 0.6074, 0.1821, 0.7898, 0.2319, 0.7898, 0.1772, 0.8726, 0.1771, 0.8726, 0.2319, 0.8726, 0.2629, 0.9553, 0.263, 0.9553, 0.3157, 0.8726, 0.3156, 0.601, 0.2378, 0.5978, 0.2378, 0.5978, 0.1821, 0.601, 0.1821, 0.3498, 0.6958, 0.3484, 0.6988, 0.348, 0.6986, 0.3494, 0.6957, 0.601, 0.2382, 0.5978, 0.2382, 0.5978, 0.2378, 0.601, 0.2378, 0.8726, 0.2615, 0.9553, 0.2615, 0.9553, 0.263, 0.8726, 0.2629, 0.7898, 0.2334, 0.7898, 0.2319, 0.8726, 0.2319, 0.8726, 0.2333, 0.6074, 0.2382, 0.6042, 0.2382, 0.6042, 0.2378, 0.6074, 0.2378, 0.6042, 0.2382, 0.601, 0.2382, 0.601, 0.2378, 0.6042, 0.2378, 0.9011, 0.5418, 0.9043, 0.5418, 0.9043, 0.5969, 0.9011, 0.5962, 0.3522, 0.6898, 0.3508, 0.6927, 0.3016, 0.6695, 0.3036, 0.6668, 0.3494, 0.6957, 0.348, 0.6986, 0.2976, 0.6748, 0.2996, 0.6721, 0.3013, 0.6693, 0.2993, 0.6719, 0.299, 0.6717, 0.301, 0.6691, 0.3033, 0.6667, 0.3013, 0.6693, 0.301, 0.6691, 0.303, 0.6665, 0.6042, 0.2931, 0.601, 0.2931, 0.601, 0.2386, 0.6042, 0.2386, 0.6074, 0.2931, 0.6042, 0.2931, 0.6042, 0.2386, 0.6074, 0.2386, 0.7898, 0.2884, 0.7898, 0.2348, 0.8726, 0.2348, 0.8726, 0.2884, 0.8726, 0.2085, 0.9553, 0.2085, 0.9553, 0.2601, 0.8726, 0.26, 0.601, 0.2931, 0.5978, 0.2931, 0.5978, 0.2386, 0.601, 0.2386, 0.2993, 0.6719, 0.2973, 0.6746, 0.297, 0.6744, 0.299, 0.6717, 0.601, 0.2936, 0.5978, 0.2936, 0.5978, 0.2931, 0.601, 0.2931, 0.8726, 0.207, 0.9553, 0.207, 0.9553, 0.2085, 0.8726, 0.2085, 0.7898, 0.2899, 0.7898, 0.2884, 0.8726, 0.2884, 0.8726, 0.2898, 0.6074, 0.2936, 0.6042, 0.2936, 0.6042, 0.2931, 0.6074, 0.2931, 0.6042, 0.2936, 0.601, 0.2936, 0.601, 0.2931, 0.6042, 0.2931, 0.8912, 0.5418, 0.8945, 0.5419, 0.8945, 0.5958, 0.8912, 0.595, 0.303, 0.6665, 0.301, 0.6691, 0.2579, 0.6378, 0.2605, 0.6356, 0.299, 0.6717, 0.297, 0.6744, 0.2529, 0.6423, 0.2554, 0.6401, 0.2576, 0.6375, 0.255, 0.6398, 0.2548, 0.6395, 0.2573, 0.6373, 0.2601, 0.6353, 0.2576, 0.6375, 0.2573, 0.6373, 0.2599, 0.635, 0.6042, 0.3472, 0.601, 0.3472, 0.601, 0.294, 0.6042, 0.294, 0.6074, 0.3472, 0.6042, 0.3472, 0.6042, 0.294, 0.6074, 0.294, 0.7898, 0.3436, 0.7898, 0.2913, 0.8726, 0.2913, 0.8726, 0.3436, 0.8726, 0.1552, 0.9553, 0.1552, 0.9553, 0.2056, 0.8726, 0.2056, 0.601, 0.3472, 0.5978, 0.3472, 0.5978, 0.294, 0.601, 0.294, 0.255, 0.6398, 0.2525, 0.642, 0.2522, 0.6418, 0.2548, 0.6395, 0.601, 0.3477, 0.5978, 0.3477, 0.5978, 0.3472, 0.601, 0.3472, 0.8726, 0.1538, 0.9553, 0.1538, 0.9553, 0.1552, 0.8726, 0.1552, 0.7898, 0.3451, 0.7898, 0.3436, 0.8726, 0.3436, 0.8726, 0.345, 0.6074, 0.3477, 0.6042, 0.3477, 0.6042, 0.3472, 0.6074, 0.3472, 0.6042, 0.3477, 0.601, 0.3477, 0.601, 0.3472, 0.6042, 0.3472, 0.8912, 0.5945, 0.8878, 0.5944, 0.8878, 0.5418, 0.8912, 0.5425, 0.2599, 0.635, 0.2573, 0.6373, 0.222, 0.5992, 0.225, 0.5974, 0.2548, 0.6395, 0.2522, 0.6418, 0.216, 0.6027, 0.219, 0.6009, 0.2217, 0.5989, 0.2187, 0.6006, 0.2185, 0.6003, 0.2215, 0.5985, 0.2247, 0.5971, 0.2217, 0.5989, 0.2215, 0.5985, 0.2245, 0.5967, 0.6042, 0.4001, 0.601, 0.4001, 0.601, 0.3481, 0.6042, 0.3481, 0.6074, 0.4001, 0.6042, 0.4001, 0.6042, 0.3481, 0.6074, 0.3481, 0.7898, 0.3976, 0.7898, 0.3465, 0.8726, 0.3465, 0.8726, 0.3975, 0.601, 0.4001, 0.5978, 0.4001, 0.5978, 0.3481, 0.601, 0.3481, 0.8726, 0.1032, 0.9553, 0.1032, 0.9553, 0.1523, 0.8726, 0.1523, 0.2187, 0.6006, 0.2157, 0.6024, 0.2155, 0.602, 0.2185, 0.6003, 0.8726, 0.1018, 0.9553, 0.1018, 0.9553, 0.1032, 0.8726, 0.1032, 0.601, 0.4005, 0.5978, 0.4005, 0.5978, 0.4001, 0.601, 0.4001, 0.7898, 0.399, 0.7898, 0.3976, 0.8726, 0.3975, 0.8726, 0.3989, 0.6074, 0.4005, 0.6042, 0.4005, 0.6042, 0.4001, 0.6074, 0.4001, 0.6042, 0.4005, 0.601, 0.4005, 0.601, 0.4001, 0.6042, 0.4001, 0.9205, 0.5418, 0.924, 0.5418, 0.924, 0.5932, 0.9205, 0.5925, 0.2245, 0.5967, 0.2215, 0.5985, 0.1953, 0.5551, 0.1986, 0.5539, 0.2185, 0.6003, 0.2155, 0.602, 0.1886, 0.5576, 0.1919, 0.5563, 0.1917, 0.5559, 0.1916, 0.5556, 0.1949, 0.5544, 0.195, 0.5547, 0.1884, 0.5571, 0.1883, 0.5568, 0.1916, 0.5556, 0.1917, 0.5559, 0.6042, 0.452, 0.601, 0.452, 0.601, 0.4009, 0.6042, 0.4009, 0.6074, 0.452, 0.6042, 0.452, 0.6042, 0.4009, 0.6074, 0.4009, 0.7898, 0.4506, 0.7898, 0.4004, 0.8726, 0.4004, 0.8726, 0.4505, 0.601, 0.452, 0.5978, 0.452, 0.5978, 0.4009, 0.601, 0.4009, 0.9553, 0.1018, 0.8726, 0.1018, 0.8726, 0.1003, 0.9553, 0.1003, 0.195, 0.5547, 0.1949, 0.5544, 0.1982, 0.5531, 0.1983, 0.5535, 0.601, 0.4524, 0.5978, 0.4524, 0.5978, 0.452, 0.601, 0.452, 0.7898, 0.452, 0.7898, 0.4506, 0.8726, 0.4505, 0.8726, 0.452, 0.6074, 0.4524, 0.6042, 0.4524, 0.6042, 0.452, 0.6074, 0.452, 0.6042, 0.4524, 0.601, 0.4524, 0.601, 0.452, 0.6042, 0.452, 0.931, 0.5418, 0.931, 0.5922, 0.9275, 0.5917, 0.9275, 0.5419, 0.1883, 0.5568, 0.1717, 0.5085, 0.1752, 0.5079, 0.1916, 0.5556, 0.9553, 0.1003, 0.8726, 0.1003, 0.8726, 0.05205, 0.9553, 0.05208, 0.1949, 0.5544, 0.1787, 0.5072, 0.1823, 0.5066, 0.1982, 0.5531, 0.9382, 0.5917, 0.9346, 0.5913, 0.9346, 0.542, 0.9382, 0.5418, 0.1659, 0.4575, 0.1695, 0.4575, 0.175, 0.507, 0.1715, 0.5076, 0.6042, 0.5033, 0.601, 0.5033, 0.601, 0.4528, 0.6042, 0.4528, 0.6074, 0.5033, 0.6042, 0.5033, 0.6042, 0.4528, 0.6074, 0.4528, 0.7898, 0.503, 0.7898, 0.4535, 0.8726, 0.4534, 0.8726, 0.503, 0.601, 0.5033, 0.5978, 0.5033, 0.5978, 0.4528, 0.601, 0.4528, 0.9553, 0.001492, 0.9553, 0.04919, 0.8726, 0.04916, 0.8726, 0.001443, 0.1731, 0.4575, 0.1767, 0.4575, 0.1821, 0.5058, 0.1786, 0.5064, 0.1731, 0.457, 0.1767, 0.457, 0.1767, 0.4575, 0.1731, 0.4575, 0.9553, 4.835e-05, 0.9553, 0.001492, 0.8726, 0.001443, 0.8726, 0.0, 0.601, 0.5038, 0.5978, 0.5038, 0.5978, 0.5033, 0.601, 0.5033, 0.7898, 0.5045, 0.7898, 0.503, 0.8726, 0.503, 0.8726, 0.5044, 0.6074, 0.5038, 0.6042, 0.5038, 0.6042, 0.5033, 0.6074, 0.5033, 0.6042, 0.5038, 0.601, 0.5038, 0.601, 0.5033, 0.6042, 0.5033, 0.1659, 0.457, 0.1695, 0.457, 0.1695, 0.4575, 0.1659, 0.4575, 0.1695, 0.457, 0.1731, 0.457, 0.1731, 0.4575, 0.1695, 0.4575, 0.1731, 0.457, 0.1695, 0.457, 0.1695, 0.4566, 0.1731, 0.4566, 0.1767, 0.457, 0.1731, 0.457, 0.1731, 0.4566, 0.1767, 0.4565, 0.1695, 0.457, 0.1659, 0.457, 0.1659, 0.4565, 0.1695, 0.4566, 0.462, 0.1985, 0.4616, 0.1985, 0.4616, 0.1953, 0.462, 0.1954, 0.405, 0.2034, 0.4046, 0.2035, 0.4039, 0.2004, 0.4043, 0.2003, 0.3502, 0.2181, 0.3498, 0.2182, 0.3484, 0.2152, 0.3488, 0.2151, 0.2996, 0.2419, 0.2993, 0.2421, 0.2973, 0.2394, 0.2976, 0.2393, 0.2554, 0.274, 0.255, 0.2742, 0.2525, 0.272, 0.2528, 0.2717, 0.219, 0.3131, 0.2187, 0.3134, 0.2157, 0.3116, 0.216, 0.3113, 0.1919, 0.3577, 0.1917, 0.3581, 0.1884, 0.3569, 0.1886, 0.3565, 0.1787, 0.4068, 0.1823, 0.4074, 0.1821, 0.4078, 0.1786, 0.4072, 0.1786, 0.4076, 0.1786, 0.4072, 0.1821, 0.4078, 0.1821, 0.4082, 0.601, 0.9408, 0.601, 0.9412, 0.5978, 0.9412, 0.5978, 0.9408, 0.601, 0.8829, 0.601, 0.8833, 0.5978, 0.8833, 0.5978, 0.8829, 0.601, 0.8255, 0.601, 0.8259, 0.5978, 0.8259, 0.5978, 0.8255, 0.601, 0.769, 0.601, 0.7693, 0.5978, 0.7693, 0.5978, 0.769, 0.707, 0.04921, 0.7898, 0.0492, 0.7898, 0.05065, 0.707, 0.05066, 0.601, 0.7136, 0.601, 0.714, 0.5978, 0.714, 0.5978, 0.7136, 0.707, 0.0521, 0.707, 0.05066, 0.7898, 0.05065, 0.7898, 0.05209, 0.601, 0.9966, 0.601, 0.9991, 0.5978, 0.9991, 0.5978, 0.9966, 0.7897, 0.1525, 0.7897, 0.1539, 0.7069, 0.1539, 0.7069, 0.1525, 0.601, 0.6595, 0.601, 0.6599, 0.5978, 0.6599, 0.5978, 0.6595, 0.7897, 0.2058, 0.7897, 0.2073, 0.7069, 0.2073, 0.7069, 0.2058, 0.601, 0.6067, 0.601, 0.6071, 0.5978, 0.6071, 0.5978, 0.6067, 0.7897, 0.2603, 0.7896, 0.2618, 0.7069, 0.2618, 0.7069, 0.2603, 0.601, 0.5547, 0.601, 0.5552, 0.5978, 0.5552, 0.5978, 0.5547, 0.7896, 0.316, 0.7896, 0.3174, 0.7068, 0.3174, 0.7068, 0.316, 0.7896, 0.3724, 0.7896, 0.3738, 0.7068, 0.3739, 0.7068, 0.3724, 0.7896, 0.4293, 0.7896, 0.4307, 0.7068, 0.4307, 0.7068, 0.4293, 0.7895, 0.4841, 0.7895, 0.4865, 0.7067, 0.4865, 0.7067, 0.4841, 0.7895, 0.4984, 0.7067, 0.4985, 0.7067, 0.496, 0.7895, 0.496, 0.7896, 0.5553, 0.7068, 0.5553, 0.7068, 0.5538, 0.7896, 0.5538, 0.7896, 0.6142, 0.7068, 0.6142, 0.7068, 0.6128, 0.7896, 0.6127, 0.7896, 0.6726, 0.7068, 0.6726, 0.7068, 0.6712, 0.7896, 0.6712, 0.7897, 0.7303, 0.7069, 0.7303, 0.7068, 0.7288, 0.7896, 0.7288, 0.7897, 0.7868, 0.7069, 0.7868, 0.7069, 0.7853, 0.7897, 0.7853, 0.7897, 0.842, 0.7069, 0.842, 0.7069, 0.8406, 0.7897, 0.8405, 0.7897, 0.8959, 0.7069, 0.8959, 0.7069, 0.8945, 0.7897, 0.8945, 0.7898, 0.949, 0.707, 0.949, 0.707, 0.9475, 0.7898, 0.9475, 0.7895, 0.4897, 0.7067, 0.4897, 0.7067, 0.4865, 0.7895, 0.4865, 0.7895, 0.496, 0.7067, 0.496, 0.7067, 0.4928, 0.7895, 0.4928, 0.7895, 0.4928, 0.7067, 0.4928, 0.7067, 0.4897, 0.7895, 0.4897, 0.6074, 0.5547, 0.6074, 0.5552, 0.6042, 0.5552, 0.6042, 0.5547, 0.6042, 0.5547, 0.6042, 0.5552, 0.601, 0.5552, 0.601, 0.5547, 0.6074, 0.6067, 0.6074, 0.6071, 0.6042, 0.6071, 0.6042, 0.6067, 0.6042, 0.6067, 0.6042, 0.6071, 0.601, 0.6071, 0.601, 0.6067, 0.6074, 0.6595, 0.6074, 0.6599, 0.6042, 0.6599, 0.6042, 0.6595, 0.6042, 0.6595, 0.6042, 0.6599, 0.601, 0.6599, 0.601, 0.6595, 0.6074, 0.9966, 0.6074, 0.9991, 0.6042, 0.9991, 0.6042, 0.9966, 0.6042, 0.9966, 0.6042, 0.9991, 0.601, 0.9991, 0.601, 0.9966, 0.6074, 0.7136, 0.6074, 0.714, 0.6042, 0.714, 0.6042, 0.7136, 0.6042, 0.7136, 0.6042, 0.714, 0.601, 0.714, 0.601, 0.7136, 0.6074, 0.769, 0.6074, 0.7693, 0.6042, 0.7693, 0.6042, 0.769, 0.6042, 0.769, 0.6042, 0.7693, 0.601, 0.7693, 0.601, 0.769, 0.6074, 0.8255, 0.6074, 0.8259, 0.6042, 0.8259, 0.6042, 0.8255, 0.6042, 0.8255, 0.6042, 0.8259, 0.601, 0.8259, 0.601, 0.8255, 0.6074, 0.8829, 0.6074, 0.8833, 0.6042, 0.8833, 0.6042, 0.8829, 0.6042, 0.8829, 0.6042, 0.8833, 0.601, 0.8833, 0.601, 0.8829, 0.6074, 0.9408, 0.6074, 0.9412, 0.6042, 0.9412, 0.6042, 0.9408, 0.6042, 0.9408, 0.6042, 0.9412, 0.601, 0.9412, 0.601, 0.9408, 0.1715, 0.4064, 0.1716, 0.406, 0.1751, 0.4066, 0.175, 0.407, 0.175, 0.407, 0.1751, 0.4066, 0.1786, 0.4072, 0.1786, 0.4076, 0.1717, 0.4055, 0.1752, 0.4062, 0.1751, 0.4066, 0.1716, 0.406, 0.1752, 0.4062, 0.1787, 0.4068, 0.1786, 0.4072, 0.1751, 0.4066, 0.1986, 0.3601, 0.1983, 0.3605, 0.195, 0.3593, 0.1953, 0.3589, 0.1953, 0.3589, 0.195, 0.3593, 0.1917, 0.3581, 0.1919, 0.3577, 0.225, 0.3166, 0.2247, 0.3169, 0.2217, 0.3152, 0.222, 0.3148, 0.222, 0.3148, 0.2217, 0.3152, 0.2187, 0.3134, 0.219, 0.3131, 0.2605, 0.2785, 0.2601, 0.2787, 0.2576, 0.2765, 0.2579, 0.2762, 0.2579, 0.2762, 0.2576, 0.2765, 0.255, 0.2742, 0.2554, 0.274, 0.3036, 0.2472, 0.3033, 0.2474, 0.3013, 0.2447, 0.3016, 0.2446, 0.3016, 0.2446, 0.3013, 0.2447, 0.2993, 0.2421, 0.2996, 0.2419, 0.353, 0.2239, 0.3525, 0.2241, 0.3511, 0.2211, 0.3516, 0.221, 0.3516, 0.221, 0.3511, 0.2211, 0.3498, 0.2182, 0.3502, 0.2181, 0.4064, 0.2097, 0.406, 0.2097, 0.4053, 0.2066, 0.4057, 0.2066, 0.4057, 0.2066, 0.4053, 0.2066, 0.4046, 0.2035, 0.405, 0.2034, 0.462, 0.2049, 0.4616, 0.2049, 0.4616, 0.2017, 0.462, 0.2017, 0.462, 0.2017, 0.4616, 0.2017, 0.4616, 0.1985, 0.462, 0.1985, 0.9445, 0.5422, 0.9445, 0.5958, 0.9413, 0.596, 0.9413, 0.5418, 0.5147, 0.2095, 0.462, 0.2049, 0.462, 0.2017, 0.5154, 0.2064, 0.6042, 0.9412, 0.6042, 0.9417, 0.601, 0.9417, 0.601, 0.9412, 0.6074, 0.9412, 0.6074, 0.9417, 0.6042, 0.9417, 0.6042, 0.9412, 0.7896, 0.5538, 0.7068, 0.5538, 0.7068, 0.5524, 0.7895, 0.5524, 0.7896, 0.4307, 0.7895, 0.4322, 0.7067, 0.4322, 0.7068, 0.4307, 0.601, 0.9412, 0.601, 0.9417, 0.5978, 0.9417, 0.5978, 0.9412, 0.516, 0.2033, 0.462, 0.1985, 0.462, 0.1954, 0.5167, 0.2001, 0.4616, 0.2017, 0.4611, 0.2017, 0.4611, 0.1985, 0.4616, 0.1985, 0.4616, 0.2049, 0.4611, 0.2049, 0.4611, 0.2017, 0.4616, 0.2017, 0.6042, 0.8838, 0.6042, 0.9408, 0.601, 0.9408, 0.601, 0.8838, 0.6074, 0.8838, 0.6074, 0.9408, 0.6042, 0.9408, 0.6042, 0.8838, 0.7896, 0.6113, 0.7068, 0.6113, 0.7068, 0.5553, 0.7896, 0.5553, 0.7896, 0.3753, 0.7896, 0.4293, 0.7068, 0.4293, 0.7068, 0.3753, 0.601, 0.8838, 0.601, 0.9408, 0.5978, 0.9408, 0.5978, 0.8838, 0.4616, 0.1985, 0.4611, 0.1985, 0.4611, 0.1954, 0.4616, 0.1953, 0.601, 0.8833, 0.601, 0.8838, 0.5978, 0.8838, 0.5978, 0.8833, 0.7896, 0.3738, 0.7896, 0.3753, 0.7068, 0.3753, 0.7068, 0.3739, 0.7896, 0.6127, 0.7068, 0.6128, 0.7068, 0.6113, 0.7896, 0.6113, 0.6074, 0.8833, 0.6074, 0.8838, 0.6042, 0.8838, 0.6042, 0.8833, 0.6042, 0.8833, 0.6042, 0.8838, 0.601, 0.8838, 0.601, 0.8833, 0.9075, 0.5421, 0.9075, 0.5977, 0.9043, 0.5982, 0.9043, 0.5418, 0.4611, 0.2049, 0.4064, 0.2097, 0.4057, 0.2066, 0.4611, 0.2017, 0.4611, 0.1985, 0.405, 0.2034, 0.4043, 0.2003, 0.4611, 0.1954, 0.4053, 0.2066, 0.4049, 0.2067, 0.4042, 0.2036, 0.4046, 0.2035, 0.406, 0.2097, 0.4056, 0.2098, 0.4049, 0.2067, 0.4053, 0.2066, 0.6042, 0.8264, 0.6042, 0.8829, 0.601, 0.8829, 0.601, 0.8264, 0.6074, 0.8264, 0.6074, 0.8829, 0.6042, 0.8829, 0.6042, 0.8264, 0.7896, 0.6697, 0.7068, 0.6697, 0.7068, 0.6142, 0.7896, 0.6142, 0.7896, 0.3189, 0.7896, 0.3724, 0.7068, 0.3724, 0.7068, 0.3189, 0.601, 0.8264, 0.601, 0.8829, 0.5978, 0.8829, 0.5978, 0.8264, 0.4046, 0.2035, 0.4042, 0.2036, 0.4035, 0.2005, 0.4039, 0.2004, 0.601, 0.8259, 0.601, 0.8264, 0.5978, 0.8264, 0.5978, 0.8259, 0.7896, 0.3174, 0.7896, 0.3189, 0.7068, 0.3189, 0.7068, 0.3174, 0.7896, 0.6712, 0.7068, 0.6712, 0.7068, 0.6697, 0.7896, 0.6697, 0.6074, 0.8259, 0.6074, 0.8264, 0.6042, 0.8264, 0.6042, 0.8259, 0.6042, 0.8259, 0.6042, 0.8264, 0.601, 0.8264, 0.601, 0.8259, 0.9138, 0.5419, 0.9138, 0.5971, 0.9106, 0.5977, 0.9106, 0.5418, 0.4056, 0.2098, 0.353, 0.2239, 0.3516, 0.221, 0.4049, 0.2067, 0.4042, 0.2036, 0.3502, 0.2181, 0.3488, 0.2151, 0.4035, 0.2005, 0.3511, 0.2211, 0.3508, 0.2213, 0.3494, 0.2184, 0.3498, 0.2182, 0.3525, 0.2241, 0.3522, 0.2242, 0.3508, 0.2213, 0.3511, 0.2211, 0.6042, 0.7697, 0.6042, 0.8255, 0.601, 0.8255, 0.601, 0.7697, 0.6074, 0.7697, 0.6074, 0.8255, 0.6042, 0.8255, 0.6042, 0.7697, 0.7896, 0.7274, 0.7068, 0.7274, 0.7068, 0.6726, 0.7896, 0.6726, 0.7896, 0.2632, 0.7896, 0.316, 0.7068, 0.316, 0.7068, 0.2632, 0.601, 0.7697, 0.601, 0.8255, 0.5978, 0.8255, 0.5978, 0.7697, 0.3498, 0.2182, 0.3494, 0.2184, 0.348, 0.2154, 0.3484, 0.2152, 0.601, 0.7693, 0.601, 0.7697, 0.5978, 0.7697, 0.5978, 0.7693, 0.7896, 0.2618, 0.7896, 0.2632, 0.7068, 0.2632, 0.7069, 0.2618, 0.7896, 0.7288, 0.7068, 0.7288, 0.7068, 0.7274, 0.7896, 0.7274, 0.6074, 0.7693, 0.6074, 0.7697, 0.6042, 0.7697, 0.6042, 0.7693, 0.6042, 0.7693, 0.6042, 0.7697, 0.601, 0.7697, 0.601, 0.7693, 0.9011, 0.5418, 0.9011, 0.5962, 0.8978, 0.5969, 0.8978, 0.5418, 0.3522, 0.2242, 0.3036, 0.2472, 0.3016, 0.2446, 0.3508, 0.2213, 0.3494, 0.2184, 0.2996, 0.2419, 0.2976, 0.2393, 0.348, 0.2154, 0.3013, 0.2447, 0.301, 0.2449, 0.299, 0.2423, 0.2993, 0.2421, 0.3033, 0.2474, 0.303, 0.2476, 0.301, 0.2449, 0.3013, 0.2447, 0.6042, 0.7144, 0.6042, 0.769, 0.601, 0.769, 0.601, 0.7144, 0.6074, 0.7144, 0.6074, 0.769, 0.6042, 0.769, 0.6042, 0.7144, 0.7897, 0.7839, 0.7069, 0.7839, 0.7069, 0.7303, 0.7897, 0.7303, 0.7897, 0.2087, 0.7897, 0.2603, 0.7069, 0.2603, 0.7069, 0.2087, 0.601, 0.7144, 0.601, 0.769, 0.5978, 0.769, 0.5978, 0.7144, 0.2993, 0.2421, 0.299, 0.2423, 0.297, 0.2396, 0.2973, 0.2394, 0.601, 0.714, 0.601, 0.7144, 0.5978, 0.7144, 0.5978, 0.714, 0.7897, 0.2073, 0.7897, 0.2087, 0.7069, 0.2087, 0.7069, 0.2073, 0.7897, 0.7853, 0.7069, 0.7853, 0.7069, 0.7839, 0.7897, 0.7839, 0.6074, 0.714, 0.6074, 0.7144, 0.6042, 0.7144, 0.6042, 0.714, 0.6042, 0.714, 0.6042, 0.7144, 0.601, 0.7144, 0.601, 0.714, 0.8978, 0.5418, 0.8978, 0.595, 0.8945, 0.5958, 0.8945, 0.5419, 0.303, 0.2476, 0.2605, 0.2785, 0.2579, 0.2762, 0.301, 0.2449, 0.299, 0.2423, 0.2554, 0.274, 0.2528, 0.2717, 0.297, 0.2396, 0.2576, 0.2765, 0.2573, 0.2767, 0.2548, 0.2745, 0.255, 0.2742, 0.2601, 0.2787, 0.2599, 0.279, 0.2573, 0.2767, 0.2576, 0.2765, 0.6042, 0.6603, 0.6042, 0.7136, 0.601, 0.7136, 0.601, 0.6603, 0.6074, 0.6603, 0.6074, 0.7136, 0.6042, 0.7136, 0.6042, 0.6603, 0.7897, 0.8391, 0.7069, 0.8391, 0.7069, 0.7868, 0.7897, 0.7868, 0.7897, 0.1554, 0.7897, 0.2058, 0.7069, 0.2058, 0.7069, 0.1554, 0.601, 0.6603, 0.601, 0.7136, 0.5978, 0.7136, 0.5978, 0.6603, 0.255, 0.2742, 0.2548, 0.2745, 0.2522, 0.2722, 0.2525, 0.272, 0.601, 0.6599, 0.601, 0.6603, 0.5978, 0.6603, 0.5978, 0.6599, 0.7897, 0.1539, 0.7897, 0.1554, 0.7069, 0.1554, 0.7069, 0.1539, 0.7897, 0.8405, 0.7069, 0.8406, 0.7069, 0.8391, 0.7897, 0.8391, 0.6074, 0.6599, 0.6074, 0.6603, 0.6042, 0.6603, 0.6042, 0.6599, 0.6042, 0.6599, 0.6042, 0.6603, 0.601, 0.6603, 0.601, 0.6599, 0.8878, 0.5418, 0.8878, 0.5938, 0.8844, 0.5945, 0.8844, 0.5419, 0.2599, 0.279, 0.225, 0.3166, 0.222, 0.3148, 0.2573, 0.2767, 0.2548, 0.2745, 0.219, 0.3131, 0.216, 0.3113, 0.2522, 0.2722, 0.2217, 0.3152, 0.2215, 0.3155, 0.2185, 0.3137, 0.2187, 0.3134, 0.2247, 0.3169, 0.2245, 0.3173, 0.2215, 0.3155, 0.2217, 0.3152, 0.6042, 0.6075, 0.6042, 0.6595, 0.601, 0.6595, 0.601, 0.6075, 0.6074, 0.6075, 0.6074, 0.6595, 0.6042, 0.6595, 0.6042, 0.6075, 0.7897, 0.893, 0.7069, 0.893, 0.7069, 0.842, 0.7897, 0.842, 0.601, 0.6075, 0.601, 0.6595, 0.5978, 0.6595, 0.5978, 0.6075, 0.7897, 0.1033, 0.7897, 0.1525, 0.7069, 0.1525, 0.7069, 0.1033, 0.2187, 0.3134, 0.2185, 0.3137, 0.2155, 0.312, 0.2157, 0.3116, 0.7897, 0.1019, 0.7897, 0.1033, 0.7069, 0.1033, 0.7069, 0.1019, 0.601, 0.6071, 0.601, 0.6075, 0.5978, 0.6075, 0.5978, 0.6071, 0.7897, 0.8945, 0.7069, 0.8945, 0.7069, 0.893, 0.7897, 0.893, 0.6074, 0.6071, 0.6074, 0.6075, 0.6042, 0.6075, 0.6042, 0.6071, 0.6042, 0.6071, 0.6042, 0.6075, 0.601, 0.6075, 0.601, 0.6071, 0.9205, 0.5418, 0.9205, 0.5925, 0.917, 0.5932, 0.917, 0.5418, 0.2245, 0.3173, 0.1986, 0.3601, 0.1953, 0.3589, 0.2215, 0.3155, 0.2185, 0.3137, 0.1919, 0.3577, 0.1886, 0.3565, 0.2155, 0.312, 0.1917, 0.3581, 0.195, 0.3593, 0.1949, 0.3597, 0.1916, 0.3584, 0.1884, 0.3569, 0.1917, 0.3581, 0.1916, 0.3584, 0.1883, 0.3572, 0.6042, 0.5556, 0.6042, 0.6067, 0.601, 0.6067, 0.601, 0.5556, 0.6074, 0.5556, 0.6074, 0.6067, 0.6042, 0.6067, 0.6042, 0.5556, 0.7897, 0.9461, 0.7069, 0.9461, 0.7069, 0.8959, 0.7897, 0.8959, 0.601, 0.5556, 0.601, 0.6067, 0.5978, 0.6067, 0.5978, 0.5556, 0.7069, 0.1019, 0.707, 0.1004, 0.7898, 0.1004, 0.7897, 0.1019, 0.195, 0.3593, 0.1983, 0.3605, 0.1982, 0.3609, 0.1949, 0.3597, 0.601, 0.5552, 0.601, 0.5556, 0.5978, 0.5556, 0.5978, 0.5552, 0.7898, 0.9475, 0.707, 0.9475, 0.7069, 0.9461, 0.7897, 0.9461, 0.6074, 0.5552, 0.6074, 0.5556, 0.6042, 0.5556, 0.6042, 0.5552, 0.6042, 0.5552, 0.6042, 0.5556, 0.601, 0.5556, 0.601, 0.5552, 0.924, 0.5418, 0.9275, 0.5419, 0.9275, 0.5917, 0.924, 0.5922, 0.1883, 0.3572, 0.1916, 0.3584, 0.1752, 0.4062, 0.1717, 0.4055, 0.707, 0.1004, 0.707, 0.0521, 0.7898, 0.05209, 0.7898, 0.1004, 0.1949, 0.3597, 0.1982, 0.3609, 0.1823, 0.4074, 0.1787, 0.4068, 0.931, 0.5917, 0.931, 0.5418, 0.9346, 0.542, 0.9346, 0.5913, 0.1659, 0.4565, 0.1715, 0.4064, 0.175, 0.407, 0.1695, 0.4566, 0.6042, 0.5043, 0.6042, 0.5547, 0.601, 0.5547, 0.601, 0.5043, 0.6074, 0.5043, 0.6074, 0.5547, 0.6042, 0.5547, 0.6042, 0.5043, 0.7898, 0.9985, 0.707, 0.9986, 0.707, 0.949, 0.7898, 0.949, 0.601, 0.5043, 0.601, 0.5547, 0.5978, 0.5547, 0.5978, 0.5043, 0.707, 0.001453, 0.7898, 0.001445, 0.7898, 0.0492, 0.707, 0.04921, 0.1731, 0.4566, 0.1786, 0.4076, 0.1821, 0.4082, 0.1767, 0.4565, 0.7069, 7.985e-06, 0.7897, 0.0, 0.7898, 0.001445, 0.707, 0.001453, 0.5185, 0.7105, 0.5192, 0.7137, 0.5183, 0.7137, 0.5176, 0.7106, 0.5171, 0.7043, 0.5178, 0.7074, 0.5169, 0.7075, 0.5162, 0.7044, 0.5178, 0.7074, 0.5185, 0.7105, 0.5176, 0.7106, 0.5169, 0.7075, 0.6042, 0.06587, 0.601, 0.06587, 0.601, 0.009371, 0.6042, 0.009371, 0.6074, 0.06587, 0.6042, 0.06587, 0.6042, 0.009371, 0.6074, 0.009371, 0.7898, 0.05698, 0.7898, 0.001496, 0.8726, 0.001445, 0.8726, 0.05693, 0.8726, 0.4317, 0.9553, 0.4317, 0.9553, 0.4851, 0.8726, 0.4851, 0.601, 0.06587, 0.5978, 0.06587, 0.5978, 0.009371, 0.601, 0.009371, 0.5185, 0.2035, 0.516, 0.2033, 0.5167, 0.2001, 0.5192, 0.2004, 0.5171, 0.2097, 0.5147, 0.2095, 0.5154, 0.2064, 0.5178, 0.2066, 0.5178, 0.2066, 0.5154, 0.2064, 0.516, 0.2033, 0.5185, 0.2035, 0.6042, 0.9417, 0.6042, 0.9966, 0.601, 0.9966, 0.601, 0.9417, 0.6074, 0.9417, 0.6074, 0.9966, 0.6042, 0.9966, 0.6042, 0.9417, 0.7895, 0.5524, 0.7068, 0.5524, 0.7067, 0.4985, 0.7895, 0.4984, 0.7895, 0.4322, 0.7895, 0.4841, 0.7067, 0.4841, 0.7067, 0.4322, 0.601, 0.9417, 0.601, 0.9966, 0.5978, 0.9966, 0.5978, 0.9417])
me_circle.materials.append(mat_body)
me_circle.materials.append(mat_light)
me_circle.use_remesh_fix_poles = True
me_circle.use_remesh_preserve_attributes = False
me_circle.use_mirror_vertex_groups = False
me_circle.update()

# ---- objects
ob_circle = bpy.data.objects.new('Circle', me_circle)

# ---- transforms, parenting, visibility, modifiers, constraints
ob_circle.location = (0.0, 0.0, 0.0)
ob_circle.lineart.crease_threshold = 0.0
_m = ob_circle.modifiers.new('Auto Smooth', 'NODES')
_m.node_group = ng_auto_smooth
_gi = [s.identifier for s in ng_auto_smooth.interface.items_tree if s.item_type == 'SOCKET' and s.in_out == 'INPUT']
_m[_gi[1]] = 0.5236  # Angle

# ---- collection membership
col_collection.objects.link(ob_circle)

# ---- scene / render settings (as saved in the file)
scene.frame_start = 1; scene.frame_end = 250; scene.frame_set(1)
scene.render.engine = 'BLENDER_EEVEE_NEXT'
scene.cycles.use_denoising = False
scene.cycles.samples = 128
scene.cycles.sampling_pattern = 'TABULATED_SOBOL'
scene.cycles.use_adaptive_sampling = False
scene.cycles.use_light_tree = False
scene.view_settings.view_transform = 'Filmic'
bpy.context.view_layer.update()

# ---- added for rendering (the .blend has no active camera and no usable light): camera, sun
cam_auto = bpy.data.cameras.new('AutoCamera')
cam_auto.lens = 50.0
cam_auto.sensor_width = 36.0
cam_auto.clip_end = 1000.0
ob_auto_camera = bpy.data.objects.new('AutoCamera', cam_auto)
scene.collection.objects.link(ob_auto_camera)
ob_auto_camera.location = (2.25218, -2.91569, 1.99228)
ob_auto_camera.rotation_euler = (1.09748, -7.21219e-08, 0.694738)
scene.camera = ob_auto_camera
light_auto_sun = bpy.data.lights.new('AutoSun', 'SUN')
light_auto_sun.energy = 3.0
light_auto_sun.angle = 0.0523599
ob_auto_sun = bpy.data.objects.new('AutoSun', light_auto_sun)
scene.collection.objects.link(ob_auto_sun)
ob_auto_sun.rotation_euler = (0.872665, 0.174533, 0.523599)
bpy.context.view_layer.update()

